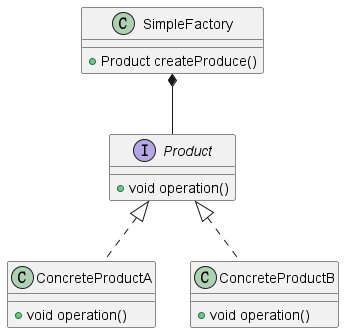

The diagram above was rendered by PlantUML. Its source (embedded in the PNG):
@startuml

SimpleFactory *-- Product

interface Product {
  +void operation()
}

class ConcreteProductA implements Product {
  +void operation()
}

class ConcreteProductB implements Product {
  +void operation()
}

class SimpleFactory {
  +Product createProduce()
}

@enduml